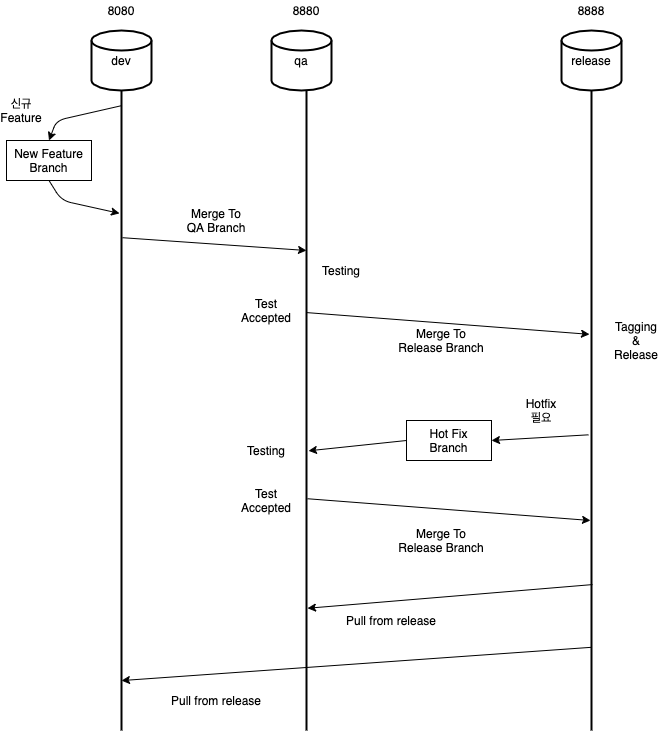

The diagram above was exported from draw.io. Its source (the exported page's mxGraphModel, read from the mxfile embedded in the PNG):
<mxGraphModel dx="1298" dy="809" grid="1" gridSize="10" guides="1" tooltips="1" connect="1" arrows="1" fold="1" page="1" pageScale="1" pageWidth="1100" pageHeight="850" background="#ffffff" math="0" shadow="0">
  <root>
    <mxCell id="0" />
    <mxCell id="1" parent="0" />
    <mxCell id="qNqiWoaOeIZPGsf--2At-1" value="dev" style="strokeWidth=2;html=1;shape=mxgraph.flowchart.database;whiteSpace=wrap;" vertex="1" parent="1">
      <mxGeometry x="300" y="70" width="60" height="60" as="geometry" />
    </mxCell>
    <mxCell id="qNqiWoaOeIZPGsf--2At-2" value="qa" style="strokeWidth=2;html=1;shape=mxgraph.flowchart.database;whiteSpace=wrap;" vertex="1" parent="1">
      <mxGeometry x="480" y="70" width="60" height="60" as="geometry" />
    </mxCell>
    <mxCell id="qNqiWoaOeIZPGsf--2At-3" value="release" style="strokeWidth=2;html=1;shape=mxgraph.flowchart.database;whiteSpace=wrap;" vertex="1" parent="1">
      <mxGeometry x="770" y="70" width="60" height="60" as="geometry" />
    </mxCell>
    <mxCell id="qNqiWoaOeIZPGsf--2At-5" value="" style="line;strokeWidth=2;direction=south;html=1;" vertex="1" parent="1">
      <mxGeometry x="325" y="130" width="10" height="640" as="geometry" />
    </mxCell>
    <mxCell id="qNqiWoaOeIZPGsf--2At-7" value="" style="line;strokeWidth=2;direction=south;html=1;" vertex="1" parent="1">
      <mxGeometry x="510" y="130" width="10" height="640" as="geometry" />
    </mxCell>
    <mxCell id="qNqiWoaOeIZPGsf--2At-8" value="" style="line;strokeWidth=2;direction=south;html=1;" vertex="1" parent="1">
      <mxGeometry x="795" y="130" width="10" height="640" as="geometry" />
    </mxCell>
    <mxCell id="qNqiWoaOeIZPGsf--2At-9" value="" style="endArrow=classic;html=1;exitX=0.024;exitY=0.583;exitDx=0;exitDy=0;exitPerimeter=0;entryX=0.5;entryY=0;entryDx=0;entryDy=0;" edge="1" parent="1" source="qNqiWoaOeIZPGsf--2At-5" target="qNqiWoaOeIZPGsf--2At-12">
      <mxGeometry width="50" height="50" relative="1" as="geometry">
        <mxPoint x="331" y="147" as="sourcePoint" />
        <mxPoint x="265" y="200" as="targetPoint" />
        <Array as="points">
          <mxPoint x="265" y="160" />
        </Array>
      </mxGeometry>
    </mxCell>
    <mxCell id="qNqiWoaOeIZPGsf--2At-10" value="신규 Feature" style="text;html=1;strokeColor=none;fillColor=none;align=center;verticalAlign=middle;whiteSpace=wrap;rounded=0;" vertex="1" parent="1">
      <mxGeometry x="210" y="140" width="40" height="20" as="geometry" />
    </mxCell>
    <mxCell id="qNqiWoaOeIZPGsf--2At-12" value="New Feature&lt;br&gt;Branch" style="rounded=0;whiteSpace=wrap;html=1;" vertex="1" parent="1">
      <mxGeometry x="215" y="180" width="85" height="40" as="geometry" />
    </mxCell>
    <mxCell id="qNqiWoaOeIZPGsf--2At-13" value="" style="endArrow=classic;html=1;exitX=0.5;exitY=1;exitDx=0;exitDy=0;entryX=0.192;entryY=0.7;entryDx=0;entryDy=0;entryPerimeter=0;" edge="1" parent="1" source="qNqiWoaOeIZPGsf--2At-12" target="qNqiWoaOeIZPGsf--2At-5">
      <mxGeometry width="50" height="50" relative="1" as="geometry">
        <mxPoint x="270" y="360" as="sourcePoint" />
        <mxPoint x="320" y="310" as="targetPoint" />
        <Array as="points">
          <mxPoint x="270" y="240" />
        </Array>
      </mxGeometry>
    </mxCell>
    <mxCell id="qNqiWoaOeIZPGsf--2At-14" value="" style="endArrow=classic;html=1;entryX=0.25;entryY=0.5;entryDx=0;entryDy=0;entryPerimeter=0;exitX=0.23;exitY=0.4;exitDx=0;exitDy=0;exitPerimeter=0;" edge="1" parent="1" source="qNqiWoaOeIZPGsf--2At-5" target="qNqiWoaOeIZPGsf--2At-7">
      <mxGeometry width="50" height="50" relative="1" as="geometry">
        <mxPoint x="332" y="311" as="sourcePoint" />
        <mxPoint x="560" y="270" as="targetPoint" />
      </mxGeometry>
    </mxCell>
    <mxCell id="qNqiWoaOeIZPGsf--2At-15" value="Merge To QA Branch" style="text;html=1;strokeColor=none;fillColor=none;align=center;verticalAlign=middle;whiteSpace=wrap;rounded=0;" vertex="1" parent="1">
      <mxGeometry x="390" y="250" width="70" height="20" as="geometry" />
    </mxCell>
    <mxCell id="qNqiWoaOeIZPGsf--2At-18" value="" style="endArrow=classic;html=1;exitX=0.347;exitY=0.5;exitDx=0;exitDy=0;exitPerimeter=0;entryX=0.381;entryY=0.7;entryDx=0;entryDy=0;entryPerimeter=0;" edge="1" parent="1" source="qNqiWoaOeIZPGsf--2At-7" target="qNqiWoaOeIZPGsf--2At-8">
      <mxGeometry width="50" height="50" relative="1" as="geometry">
        <mxPoint x="520" y="414.9999999999999" as="sourcePoint" />
        <mxPoint x="690" y="435" as="targetPoint" />
      </mxGeometry>
    </mxCell>
    <mxCell id="qNqiWoaOeIZPGsf--2At-19" value="8080" style="text;html=1;strokeColor=none;fillColor=none;align=center;verticalAlign=middle;whiteSpace=wrap;rounded=0;" vertex="1" parent="1">
      <mxGeometry x="310" y="40" width="40" height="20" as="geometry" />
    </mxCell>
    <mxCell id="qNqiWoaOeIZPGsf--2At-20" value="8880" style="text;html=1;strokeColor=none;fillColor=none;align=center;verticalAlign=middle;whiteSpace=wrap;rounded=0;" vertex="1" parent="1">
      <mxGeometry x="495" y="40" width="40" height="20" as="geometry" />
    </mxCell>
    <mxCell id="qNqiWoaOeIZPGsf--2At-21" value="8888" style="text;html=1;strokeColor=none;fillColor=none;align=center;verticalAlign=middle;whiteSpace=wrap;rounded=0;" vertex="1" parent="1">
      <mxGeometry x="780" y="40" width="40" height="20" as="geometry" />
    </mxCell>
    <mxCell id="qNqiWoaOeIZPGsf--2At-22" value="Testing" style="text;html=1;strokeColor=none;fillColor=none;align=center;verticalAlign=middle;whiteSpace=wrap;rounded=0;" vertex="1" parent="1">
      <mxGeometry x="530" y="300" width="40" height="20" as="geometry" />
    </mxCell>
    <mxCell id="qNqiWoaOeIZPGsf--2At-23" value="Test Accepted" style="text;html=1;strokeColor=none;fillColor=none;align=center;verticalAlign=middle;whiteSpace=wrap;rounded=0;" vertex="1" parent="1">
      <mxGeometry x="440" y="340" width="70" height="20" as="geometry" />
    </mxCell>
    <mxCell id="qNqiWoaOeIZPGsf--2At-24" value="Merge To&lt;br&gt;Release Branch" style="text;html=1;strokeColor=none;fillColor=none;align=center;verticalAlign=middle;whiteSpace=wrap;rounded=0;" vertex="1" parent="1">
      <mxGeometry x="600" y="370" width="100" height="20" as="geometry" />
    </mxCell>
    <mxCell id="qNqiWoaOeIZPGsf--2At-26" value="Tagging &amp;amp; Release" style="text;html=1;strokeColor=none;fillColor=none;align=center;verticalAlign=middle;whiteSpace=wrap;rounded=0;" vertex="1" parent="1">
      <mxGeometry x="820" y="370" width="50" height="20" as="geometry" />
    </mxCell>
    <mxCell id="qNqiWoaOeIZPGsf--2At-31" value="Hot Fix&lt;br&gt;Branch" style="rounded=0;whiteSpace=wrap;html=1;" vertex="1" parent="1">
      <mxGeometry x="615" y="460" width="85" height="40" as="geometry" />
    </mxCell>
    <mxCell id="qNqiWoaOeIZPGsf--2At-33" value="Hotfix 필요" style="text;html=1;strokeColor=none;fillColor=none;align=center;verticalAlign=middle;whiteSpace=wrap;rounded=0;" vertex="1" parent="1">
      <mxGeometry x="730" y="440" width="40" height="20" as="geometry" />
    </mxCell>
    <mxCell id="qNqiWoaOeIZPGsf--2At-36" value="" style="endArrow=classic;html=1;entryX=0.809;entryY=0.4;entryDx=0;entryDy=0;entryPerimeter=0;exitX=0.772;exitY=0.4;exitDx=0;exitDy=0;exitPerimeter=0;" edge="1" parent="1" source="qNqiWoaOeIZPGsf--2At-8" target="qNqiWoaOeIZPGsf--2At-7">
      <mxGeometry width="50" height="50" relative="1" as="geometry">
        <mxPoint x="590" y="610" as="sourcePoint" />
        <mxPoint x="540" y="660" as="targetPoint" />
      </mxGeometry>
    </mxCell>
    <mxCell id="qNqiWoaOeIZPGsf--2At-37" value="Pull from release" style="text;html=1;strokeColor=none;fillColor=none;align=center;verticalAlign=middle;whiteSpace=wrap;rounded=0;" vertex="1" parent="1">
      <mxGeometry x="550" y="650" width="100" height="20" as="geometry" />
    </mxCell>
    <mxCell id="qNqiWoaOeIZPGsf--2At-38" value="" style="endArrow=classic;html=1;exitX=0.87;exitY=0.5;exitDx=0;exitDy=0;exitPerimeter=0;entryX=0.922;entryY=0.5;entryDx=0;entryDy=0;entryPerimeter=0;" edge="1" parent="1" source="qNqiWoaOeIZPGsf--2At-8" target="qNqiWoaOeIZPGsf--2At-5">
      <mxGeometry width="50" height="50" relative="1" as="geometry">
        <mxPoint x="400" y="670" as="sourcePoint" />
        <mxPoint x="350" y="720" as="targetPoint" />
      </mxGeometry>
    </mxCell>
    <mxCell id="qNqiWoaOeIZPGsf--2At-39" value="Pull from release" style="text;html=1;strokeColor=none;fillColor=none;align=center;verticalAlign=middle;whiteSpace=wrap;rounded=0;" vertex="1" parent="1">
      <mxGeometry x="375" y="730" width="100" height="20" as="geometry" />
    </mxCell>
    <mxCell id="qNqiWoaOeIZPGsf--2At-42" value="" style="endArrow=classic;html=1;exitX=0;exitY=0.5;exitDx=0;exitDy=0;entryX=0.563;entryY=0.3;entryDx=0;entryDy=0;entryPerimeter=0;" edge="1" parent="1" source="qNqiWoaOeIZPGsf--2At-31" target="qNqiWoaOeIZPGsf--2At-7">
      <mxGeometry width="50" height="50" relative="1" as="geometry">
        <mxPoint x="550" y="600" as="sourcePoint" />
        <mxPoint x="695.25" y="800" as="targetPoint" />
      </mxGeometry>
    </mxCell>
    <mxCell id="qNqiWoaOeIZPGsf--2At-43" value="" style="endArrow=classic;html=1;exitX=0.538;exitY=0.8;exitDx=0;exitDy=0;exitPerimeter=0;entryX=1;entryY=0.5;entryDx=0;entryDy=0;" edge="1" parent="1" source="qNqiWoaOeIZPGsf--2At-8" target="qNqiWoaOeIZPGsf--2At-31">
      <mxGeometry width="50" height="50" relative="1" as="geometry">
        <mxPoint x="560" y="450" as="sourcePoint" />
        <mxPoint x="610" y="400" as="targetPoint" />
      </mxGeometry>
    </mxCell>
    <mxCell id="qNqiWoaOeIZPGsf--2At-44" value="Testing" style="text;html=1;strokeColor=none;fillColor=none;align=center;verticalAlign=middle;whiteSpace=wrap;rounded=0;" vertex="1" parent="1">
      <mxGeometry x="455" y="480" width="40" height="20" as="geometry" />
    </mxCell>
    <mxCell id="qNqiWoaOeIZPGsf--2At-45" value="Test Accepted" style="text;html=1;strokeColor=none;fillColor=none;align=center;verticalAlign=middle;whiteSpace=wrap;rounded=0;" vertex="1" parent="1">
      <mxGeometry x="440" y="530" width="70" height="20" as="geometry" />
    </mxCell>
    <mxCell id="qNqiWoaOeIZPGsf--2At-46" value="" style="endArrow=classic;html=1;exitX=0.347;exitY=0.5;exitDx=0;exitDy=0;exitPerimeter=0;entryX=0.381;entryY=0.7;entryDx=0;entryDy=0;entryPerimeter=0;" edge="1" parent="1">
      <mxGeometry width="50" height="50" relative="1" as="geometry">
        <mxPoint x="516" y="538.2399999999999" as="sourcePoint" />
        <mxPoint x="799" y="559.9999999999999" as="targetPoint" />
      </mxGeometry>
    </mxCell>
    <mxCell id="qNqiWoaOeIZPGsf--2At-47" value="Merge To&lt;br&gt;Release Branch" style="text;html=1;strokeColor=none;fillColor=none;align=center;verticalAlign=middle;whiteSpace=wrap;rounded=0;" vertex="1" parent="1">
      <mxGeometry x="600" y="570" width="100" height="20" as="geometry" />
    </mxCell>
  </root>
</mxGraphModel>